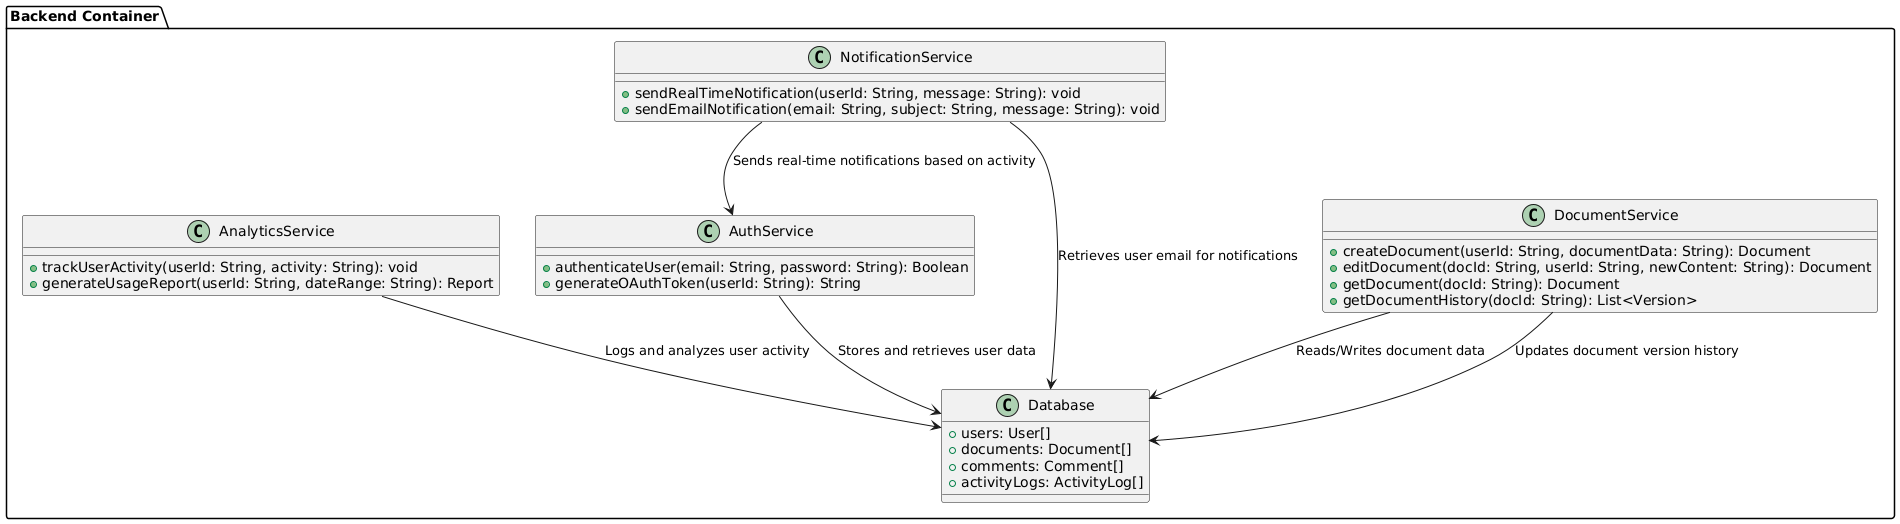

The diagram above was rendered by PlantUML. Its source (embedded in the PNG):
@startuml
!define RECTANGLE class

package "Backend Container" {
  RECTANGLE AuthService {
    +authenticateUser(email: String, password: String): Boolean
    +generateOAuthToken(userId: String): String
  }

  RECTANGLE DocumentService {
    +createDocument(userId: String, documentData: String): Document
    +editDocument(docId: String, userId: String, newContent: String): Document
    +getDocument(docId: String): Document
    +getDocumentHistory(docId: String): List<Version>
  }

  RECTANGLE NotificationService {
    +sendRealTimeNotification(userId: String, message: String): void
    +sendEmailNotification(email: String, subject: String, message: String): void
  }

  RECTANGLE AnalyticsService {
    +trackUserActivity(userId: String, activity: String): void
    +generateUsageReport(userId: String, dateRange: String): Report
  }

  RECTANGLE Database {
    +users: User[]
    +documents: Document[]
    +comments: Comment[]
    +activityLogs: ActivityLog[]
  }

  AuthService --> Database : Stores and retrieves user data
  DocumentService --> Database : Reads/Writes document data
  DocumentService --> Database : Updates document version history
  NotificationService --> AuthService : Sends real-time notifications based on activity
  NotificationService --> Database : Retrieves user email for notifications
  AnalyticsService --> Database : Logs and analyzes user activity
}
@enduml